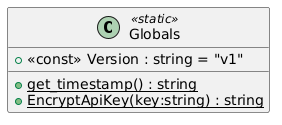

The diagram above was rendered by PlantUML. Its source (embedded in the PNG):
@startuml
class Globals <<static>> {
    + <<const>> Version : string = "v1"
    + {static} get_timestamp() : string
    + {static} EncryptApiKey(key:string) : string
}
@enduml